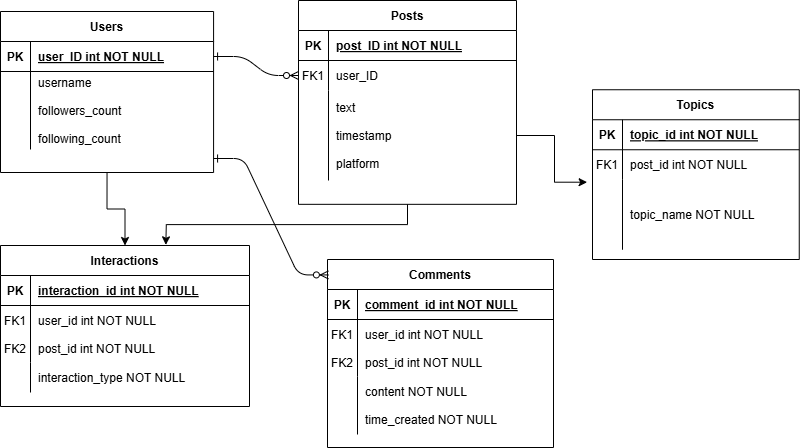

The diagram above was exported from draw.io. Its source (the exported page's mxGraphModel, read from the mxfile embedded in the PNG):
<mxGraphModel dx="1034" dy="454" grid="0" gridSize="10" guides="1" tooltips="1" connect="1" arrows="1" fold="1" page="1" pageScale="1" pageWidth="850" pageHeight="1100" math="0" shadow="0" extFonts="Permanent Marker^https://fonts.googleapis.com/css?family=Permanent+Marker">
  <root>
    <mxCell id="0" />
    <mxCell id="1" parent="0" />
    <mxCell id="C-vyLk0tnHw3VtMMgP7b-1" value="" style="edgeStyle=entityRelationEdgeStyle;endArrow=ERzeroToMany;startArrow=ERone;endFill=1;startFill=0;" parent="1" source="C-vyLk0tnHw3VtMMgP7b-24" target="C-vyLk0tnHw3VtMMgP7b-6" edge="1">
      <mxGeometry width="100" height="100" relative="1" as="geometry">
        <mxPoint x="340" y="720" as="sourcePoint" />
        <mxPoint x="440" y="620" as="targetPoint" />
      </mxGeometry>
    </mxCell>
    <mxCell id="FMjx4LNlfwiqR6FdDuLs-10" style="edgeStyle=orthogonalEdgeStyle;rounded=0;orthogonalLoop=1;jettySize=auto;html=1;exitX=0.5;exitY=1;exitDx=0;exitDy=0;" parent="1" source="C-vyLk0tnHw3VtMMgP7b-2" edge="1">
      <mxGeometry relative="1" as="geometry">
        <mxPoint x="183.3333740234375" y="313.3333435058594" as="targetPoint" />
      </mxGeometry>
    </mxCell>
    <mxCell id="C-vyLk0tnHw3VtMMgP7b-2" value="Posts" style="shape=table;startSize=30;container=1;collapsible=1;childLayout=tableLayout;fixedRows=1;rowLines=0;fontStyle=1;align=center;resizeLast=1;" parent="1" vertex="1">
      <mxGeometry x="316" y="69" width="218" height="203.83" as="geometry" />
    </mxCell>
    <mxCell id="C-vyLk0tnHw3VtMMgP7b-3" value="" style="shape=partialRectangle;collapsible=0;dropTarget=0;pointerEvents=0;fillColor=none;points=[[0,0.5],[1,0.5]];portConstraint=eastwest;top=0;left=0;right=0;bottom=1;" parent="C-vyLk0tnHw3VtMMgP7b-2" vertex="1">
      <mxGeometry y="30" width="218" height="30" as="geometry" />
    </mxCell>
    <mxCell id="C-vyLk0tnHw3VtMMgP7b-4" value="PK" style="shape=partialRectangle;overflow=hidden;connectable=0;fillColor=none;top=0;left=0;bottom=0;right=0;fontStyle=1;" parent="C-vyLk0tnHw3VtMMgP7b-3" vertex="1">
      <mxGeometry width="30" height="30" as="geometry">
        <mxRectangle width="30" height="30" as="alternateBounds" />
      </mxGeometry>
    </mxCell>
    <mxCell id="C-vyLk0tnHw3VtMMgP7b-5" value="post_ID int NOT NULL" style="shape=partialRectangle;overflow=hidden;connectable=0;fillColor=none;top=0;left=0;bottom=0;right=0;align=left;spacingLeft=6;fontStyle=5;" parent="C-vyLk0tnHw3VtMMgP7b-3" vertex="1">
      <mxGeometry x="30" width="188" height="30" as="geometry">
        <mxRectangle width="188" height="30" as="alternateBounds" />
      </mxGeometry>
    </mxCell>
    <mxCell id="C-vyLk0tnHw3VtMMgP7b-6" value="" style="shape=partialRectangle;collapsible=0;dropTarget=0;pointerEvents=0;fillColor=none;points=[[0,0.5],[1,0.5]];portConstraint=eastwest;top=0;left=0;right=0;bottom=0;" parent="C-vyLk0tnHw3VtMMgP7b-2" vertex="1">
      <mxGeometry y="60" width="218" height="30" as="geometry" />
    </mxCell>
    <mxCell id="C-vyLk0tnHw3VtMMgP7b-7" value="FK1" style="shape=partialRectangle;overflow=hidden;connectable=0;fillColor=none;top=0;left=0;bottom=0;right=0;" parent="C-vyLk0tnHw3VtMMgP7b-6" vertex="1">
      <mxGeometry width="30" height="30" as="geometry">
        <mxRectangle width="30" height="30" as="alternateBounds" />
      </mxGeometry>
    </mxCell>
    <mxCell id="C-vyLk0tnHw3VtMMgP7b-8" value="user_ID" style="shape=partialRectangle;overflow=hidden;connectable=0;fillColor=none;top=0;left=0;bottom=0;right=0;align=left;spacingLeft=6;" parent="C-vyLk0tnHw3VtMMgP7b-6" vertex="1">
      <mxGeometry x="30" width="188" height="30" as="geometry">
        <mxRectangle width="188" height="30" as="alternateBounds" />
      </mxGeometry>
    </mxCell>
    <mxCell id="C-vyLk0tnHw3VtMMgP7b-9" value="" style="shape=partialRectangle;collapsible=0;dropTarget=0;pointerEvents=0;fillColor=none;points=[[0,0.5],[1,0.5]];portConstraint=eastwest;top=0;left=0;right=0;bottom=0;" parent="C-vyLk0tnHw3VtMMgP7b-2" vertex="1">
      <mxGeometry y="90" width="218" height="90" as="geometry" />
    </mxCell>
    <mxCell id="C-vyLk0tnHw3VtMMgP7b-10" value="" style="shape=partialRectangle;overflow=hidden;connectable=0;fillColor=none;top=0;left=0;bottom=0;right=0;" parent="C-vyLk0tnHw3VtMMgP7b-9" vertex="1">
      <mxGeometry width="30" height="90" as="geometry">
        <mxRectangle width="30" height="90" as="alternateBounds" />
      </mxGeometry>
    </mxCell>
    <mxCell id="C-vyLk0tnHw3VtMMgP7b-11" value="text&#10;&#10;timestamp&#10;&#10;platform" style="shape=partialRectangle;overflow=hidden;connectable=0;fillColor=none;top=0;left=0;bottom=0;right=0;align=left;spacingLeft=6;" parent="C-vyLk0tnHw3VtMMgP7b-9" vertex="1">
      <mxGeometry x="30" width="188" height="90" as="geometry">
        <mxRectangle width="188" height="90" as="alternateBounds" />
      </mxGeometry>
    </mxCell>
    <mxCell id="FMjx4LNlfwiqR6FdDuLs-9" style="edgeStyle=orthogonalEdgeStyle;rounded=0;orthogonalLoop=1;jettySize=auto;html=1;exitX=0.5;exitY=1;exitDx=0;exitDy=0;entryX=0.5;entryY=0;entryDx=0;entryDy=0;" parent="1" source="C-vyLk0tnHw3VtMMgP7b-23" target="_IzACn4T3YKYMYbFV0ze-27" edge="1">
      <mxGeometry relative="1" as="geometry" />
    </mxCell>
    <mxCell id="C-vyLk0tnHw3VtMMgP7b-23" value="Users" style="shape=table;startSize=30;container=1;collapsible=1;childLayout=tableLayout;fixedRows=1;rowLines=0;fontStyle=1;align=center;resizeLast=1;" parent="1" vertex="1">
      <mxGeometry x="18" y="80" width="213.0833740234375" height="161" as="geometry" />
    </mxCell>
    <mxCell id="C-vyLk0tnHw3VtMMgP7b-24" value="" style="shape=partialRectangle;collapsible=0;dropTarget=0;pointerEvents=0;fillColor=none;points=[[0,0.5],[1,0.5]];portConstraint=eastwest;top=0;left=0;right=0;bottom=1;" parent="C-vyLk0tnHw3VtMMgP7b-23" vertex="1">
      <mxGeometry y="30" width="213.0833740234375" height="30" as="geometry" />
    </mxCell>
    <mxCell id="C-vyLk0tnHw3VtMMgP7b-25" value="PK" style="shape=partialRectangle;overflow=hidden;connectable=0;fillColor=none;top=0;left=0;bottom=0;right=0;fontStyle=1;" parent="C-vyLk0tnHw3VtMMgP7b-24" vertex="1">
      <mxGeometry width="30" height="30" as="geometry">
        <mxRectangle width="30" height="30" as="alternateBounds" />
      </mxGeometry>
    </mxCell>
    <mxCell id="C-vyLk0tnHw3VtMMgP7b-26" value="user_ID int NOT NULL" style="shape=partialRectangle;overflow=hidden;connectable=0;fillColor=none;top=0;left=0;bottom=0;right=0;align=left;spacingLeft=6;fontStyle=5;" parent="C-vyLk0tnHw3VtMMgP7b-24" vertex="1">
      <mxGeometry x="30" width="183.0833740234375" height="30" as="geometry">
        <mxRectangle width="183.0833740234375" height="30" as="alternateBounds" />
      </mxGeometry>
    </mxCell>
    <mxCell id="C-vyLk0tnHw3VtMMgP7b-27" value="" style="shape=partialRectangle;collapsible=0;dropTarget=0;pointerEvents=0;fillColor=none;points=[[0,0.5],[1,0.5]];portConstraint=eastwest;top=0;left=0;right=0;bottom=0;" parent="C-vyLk0tnHw3VtMMgP7b-23" vertex="1">
      <mxGeometry y="60" width="213.0833740234375" height="78" as="geometry" />
    </mxCell>
    <mxCell id="C-vyLk0tnHw3VtMMgP7b-28" value="" style="shape=partialRectangle;overflow=hidden;connectable=0;fillColor=none;top=0;left=0;bottom=0;right=0;" parent="C-vyLk0tnHw3VtMMgP7b-27" vertex="1">
      <mxGeometry width="30" height="78" as="geometry">
        <mxRectangle width="30" height="78" as="alternateBounds" />
      </mxGeometry>
    </mxCell>
    <mxCell id="C-vyLk0tnHw3VtMMgP7b-29" value="username&#10;&#10;followers_count&#10;&#10;following_count" style="shape=partialRectangle;overflow=hidden;connectable=0;fillColor=none;top=0;left=0;bottom=0;right=0;align=left;spacingLeft=6;" parent="C-vyLk0tnHw3VtMMgP7b-27" vertex="1">
      <mxGeometry x="30" width="183.0833740234375" height="78" as="geometry">
        <mxRectangle width="183.0833740234375" height="78" as="alternateBounds" />
      </mxGeometry>
    </mxCell>
    <mxCell id="_IzACn4T3YKYMYbFV0ze-7" value="Topics" style="shape=table;startSize=30;container=1;collapsible=1;childLayout=tableLayout;fixedRows=1;rowLines=0;fontStyle=1;align=center;resizeLast=1;" parent="1" vertex="1">
      <mxGeometry x="610" y="158.25" width="206.75006103515625" height="169.75" as="geometry" />
    </mxCell>
    <mxCell id="_IzACn4T3YKYMYbFV0ze-8" value="" style="shape=partialRectangle;collapsible=0;dropTarget=0;pointerEvents=0;fillColor=none;points=[[0,0.5],[1,0.5]];portConstraint=eastwest;top=0;left=0;right=0;bottom=1;" parent="_IzACn4T3YKYMYbFV0ze-7" vertex="1">
      <mxGeometry y="30" width="206.75006103515625" height="30" as="geometry" />
    </mxCell>
    <mxCell id="_IzACn4T3YKYMYbFV0ze-9" value="PK" style="shape=partialRectangle;overflow=hidden;connectable=0;fillColor=none;top=0;left=0;bottom=0;right=0;fontStyle=1;" parent="_IzACn4T3YKYMYbFV0ze-8" vertex="1">
      <mxGeometry width="30" height="30" as="geometry">
        <mxRectangle width="30" height="30" as="alternateBounds" />
      </mxGeometry>
    </mxCell>
    <mxCell id="_IzACn4T3YKYMYbFV0ze-10" value="topic_id int NOT NULL " style="shape=partialRectangle;overflow=hidden;connectable=0;fillColor=none;top=0;left=0;bottom=0;right=0;align=left;spacingLeft=6;fontStyle=5;" parent="_IzACn4T3YKYMYbFV0ze-8" vertex="1">
      <mxGeometry x="30" width="176.75006103515625" height="30" as="geometry">
        <mxRectangle width="176.75006103515625" height="30" as="alternateBounds" />
      </mxGeometry>
    </mxCell>
    <mxCell id="_IzACn4T3YKYMYbFV0ze-11" value="" style="shape=partialRectangle;collapsible=0;dropTarget=0;pointerEvents=0;fillColor=none;points=[[0,0.5],[1,0.5]];portConstraint=eastwest;top=0;left=0;right=0;bottom=0;" parent="_IzACn4T3YKYMYbFV0ze-7" vertex="1">
      <mxGeometry y="60" width="206.75006103515625" height="30" as="geometry" />
    </mxCell>
    <mxCell id="_IzACn4T3YKYMYbFV0ze-12" value="FK1" style="shape=partialRectangle;overflow=hidden;connectable=0;fillColor=none;top=0;left=0;bottom=0;right=0;" parent="_IzACn4T3YKYMYbFV0ze-11" vertex="1">
      <mxGeometry width="30" height="30" as="geometry">
        <mxRectangle width="30" height="30" as="alternateBounds" />
      </mxGeometry>
    </mxCell>
    <mxCell id="_IzACn4T3YKYMYbFV0ze-13" value="post_id int NOT NULL" style="shape=partialRectangle;overflow=hidden;connectable=0;fillColor=none;top=0;left=0;bottom=0;right=0;align=left;spacingLeft=6;" parent="_IzACn4T3YKYMYbFV0ze-11" vertex="1">
      <mxGeometry x="30" width="176.75006103515625" height="30" as="geometry">
        <mxRectangle width="176.75006103515625" height="30" as="alternateBounds" />
      </mxGeometry>
    </mxCell>
    <mxCell id="_IzACn4T3YKYMYbFV0ze-14" value="" style="shape=partialRectangle;collapsible=0;dropTarget=0;pointerEvents=0;fillColor=none;points=[[0,0.5],[1,0.5]];portConstraint=eastwest;top=0;left=0;right=0;bottom=0;" parent="_IzACn4T3YKYMYbFV0ze-7" vertex="1">
      <mxGeometry y="90" width="206.75006103515625" height="70" as="geometry" />
    </mxCell>
    <mxCell id="_IzACn4T3YKYMYbFV0ze-15" value="" style="shape=partialRectangle;overflow=hidden;connectable=0;fillColor=none;top=0;left=0;bottom=0;right=0;" parent="_IzACn4T3YKYMYbFV0ze-14" vertex="1">
      <mxGeometry width="30" height="70" as="geometry">
        <mxRectangle width="30" height="70" as="alternateBounds" />
      </mxGeometry>
    </mxCell>
    <mxCell id="_IzACn4T3YKYMYbFV0ze-16" value="topic_name NOT NULL" style="shape=partialRectangle;overflow=hidden;connectable=0;fillColor=none;top=0;left=0;bottom=0;right=0;align=left;spacingLeft=6;" parent="_IzACn4T3YKYMYbFV0ze-14" vertex="1">
      <mxGeometry x="30" width="176.75006103515625" height="70" as="geometry">
        <mxRectangle width="176.75006103515625" height="70" as="alternateBounds" />
      </mxGeometry>
    </mxCell>
    <mxCell id="_IzACn4T3YKYMYbFV0ze-27" value="Interactions" style="shape=table;startSize=30;container=1;collapsible=1;childLayout=tableLayout;fixedRows=1;rowLines=0;fontStyle=1;align=center;resizeLast=1;" parent="1" vertex="1">
      <mxGeometry x="18" y="314" width="249" height="161" as="geometry" />
    </mxCell>
    <mxCell id="_IzACn4T3YKYMYbFV0ze-28" value="" style="shape=partialRectangle;collapsible=0;dropTarget=0;pointerEvents=0;fillColor=none;points=[[0,0.5],[1,0.5]];portConstraint=eastwest;top=0;left=0;right=0;bottom=1;" parent="_IzACn4T3YKYMYbFV0ze-27" vertex="1">
      <mxGeometry y="30" width="249" height="30" as="geometry" />
    </mxCell>
    <mxCell id="_IzACn4T3YKYMYbFV0ze-29" value="PK" style="shape=partialRectangle;overflow=hidden;connectable=0;fillColor=none;top=0;left=0;bottom=0;right=0;fontStyle=1;" parent="_IzACn4T3YKYMYbFV0ze-28" vertex="1">
      <mxGeometry width="30" height="30" as="geometry">
        <mxRectangle width="30" height="30" as="alternateBounds" />
      </mxGeometry>
    </mxCell>
    <mxCell id="_IzACn4T3YKYMYbFV0ze-30" value="interaction_id int NOT NULL " style="shape=partialRectangle;overflow=hidden;connectable=0;fillColor=none;top=0;left=0;bottom=0;right=0;align=left;spacingLeft=6;fontStyle=5;" parent="_IzACn4T3YKYMYbFV0ze-28" vertex="1">
      <mxGeometry x="30" width="219" height="30" as="geometry">
        <mxRectangle width="219" height="30" as="alternateBounds" />
      </mxGeometry>
    </mxCell>
    <mxCell id="_IzACn4T3YKYMYbFV0ze-31" value="" style="shape=partialRectangle;collapsible=0;dropTarget=0;pointerEvents=0;fillColor=none;points=[[0,0.5],[1,0.5]];portConstraint=eastwest;top=0;left=0;right=0;bottom=0;" parent="_IzACn4T3YKYMYbFV0ze-27" vertex="1">
      <mxGeometry y="60" width="249" height="57" as="geometry" />
    </mxCell>
    <mxCell id="_IzACn4T3YKYMYbFV0ze-32" value="FK1&#10;&#10;FK2" style="shape=partialRectangle;overflow=hidden;connectable=0;fillColor=none;top=0;left=0;bottom=0;right=0;" parent="_IzACn4T3YKYMYbFV0ze-31" vertex="1">
      <mxGeometry width="30" height="57" as="geometry">
        <mxRectangle width="30" height="57" as="alternateBounds" />
      </mxGeometry>
    </mxCell>
    <mxCell id="_IzACn4T3YKYMYbFV0ze-33" value="user_id int NOT NULL&#10;&#10;post_id int NOT NULL" style="shape=partialRectangle;overflow=hidden;connectable=0;fillColor=none;top=0;left=0;bottom=0;right=0;align=left;spacingLeft=6;" parent="_IzACn4T3YKYMYbFV0ze-31" vertex="1">
      <mxGeometry x="30" width="219" height="57" as="geometry">
        <mxRectangle width="219" height="57" as="alternateBounds" />
      </mxGeometry>
    </mxCell>
    <mxCell id="_IzACn4T3YKYMYbFV0ze-34" value="" style="shape=partialRectangle;collapsible=0;dropTarget=0;pointerEvents=0;fillColor=none;points=[[0,0.5],[1,0.5]];portConstraint=eastwest;top=0;left=0;right=0;bottom=0;" parent="_IzACn4T3YKYMYbFV0ze-27" vertex="1">
      <mxGeometry y="117" width="249" height="30" as="geometry" />
    </mxCell>
    <mxCell id="_IzACn4T3YKYMYbFV0ze-35" value="" style="shape=partialRectangle;overflow=hidden;connectable=0;fillColor=none;top=0;left=0;bottom=0;right=0;" parent="_IzACn4T3YKYMYbFV0ze-34" vertex="1">
      <mxGeometry width="30" height="30" as="geometry">
        <mxRectangle width="30" height="30" as="alternateBounds" />
      </mxGeometry>
    </mxCell>
    <mxCell id="_IzACn4T3YKYMYbFV0ze-36" value="interaction_type NOT NULL" style="shape=partialRectangle;overflow=hidden;connectable=0;fillColor=none;top=0;left=0;bottom=0;right=0;align=left;spacingLeft=6;" parent="_IzACn4T3YKYMYbFV0ze-34" vertex="1">
      <mxGeometry x="30" width="219" height="30" as="geometry">
        <mxRectangle width="219" height="30" as="alternateBounds" />
      </mxGeometry>
    </mxCell>
    <mxCell id="_IzACn4T3YKYMYbFV0ze-40" value="Comments" style="shape=table;startSize=30;container=1;collapsible=1;childLayout=tableLayout;fixedRows=1;rowLines=0;fontStyle=1;align=center;resizeLast=1;" parent="1" vertex="1">
      <mxGeometry x="345" y="328" width="226" height="188" as="geometry" />
    </mxCell>
    <mxCell id="_IzACn4T3YKYMYbFV0ze-41" value="" style="shape=partialRectangle;collapsible=0;dropTarget=0;pointerEvents=0;fillColor=none;points=[[0,0.5],[1,0.5]];portConstraint=eastwest;top=0;left=0;right=0;bottom=1;" parent="_IzACn4T3YKYMYbFV0ze-40" vertex="1">
      <mxGeometry y="30" width="226" height="30" as="geometry" />
    </mxCell>
    <mxCell id="_IzACn4T3YKYMYbFV0ze-42" value="PK" style="shape=partialRectangle;overflow=hidden;connectable=0;fillColor=none;top=0;left=0;bottom=0;right=0;fontStyle=1;" parent="_IzACn4T3YKYMYbFV0ze-41" vertex="1">
      <mxGeometry width="30" height="30" as="geometry">
        <mxRectangle width="30" height="30" as="alternateBounds" />
      </mxGeometry>
    </mxCell>
    <mxCell id="_IzACn4T3YKYMYbFV0ze-43" value="comment_id int NOT NULL " style="shape=partialRectangle;overflow=hidden;connectable=0;fillColor=none;top=0;left=0;bottom=0;right=0;align=left;spacingLeft=6;fontStyle=5;" parent="_IzACn4T3YKYMYbFV0ze-41" vertex="1">
      <mxGeometry x="30" width="196" height="30" as="geometry">
        <mxRectangle width="196" height="30" as="alternateBounds" />
      </mxGeometry>
    </mxCell>
    <mxCell id="_IzACn4T3YKYMYbFV0ze-44" value="" style="shape=partialRectangle;collapsible=0;dropTarget=0;pointerEvents=0;fillColor=none;points=[[0,0.5],[1,0.5]];portConstraint=eastwest;top=0;left=0;right=0;bottom=0;" parent="_IzACn4T3YKYMYbFV0ze-40" vertex="1">
      <mxGeometry y="60" width="226" height="57" as="geometry" />
    </mxCell>
    <mxCell id="_IzACn4T3YKYMYbFV0ze-45" value="FK1&#10;&#10;FK2" style="shape=partialRectangle;overflow=hidden;connectable=0;fillColor=none;top=0;left=0;bottom=0;right=0;" parent="_IzACn4T3YKYMYbFV0ze-44" vertex="1">
      <mxGeometry width="30" height="57" as="geometry">
        <mxRectangle width="30" height="57" as="alternateBounds" />
      </mxGeometry>
    </mxCell>
    <mxCell id="_IzACn4T3YKYMYbFV0ze-46" value="user_id int NOT NULL&#10;&#10;post_id int NOT NULL" style="shape=partialRectangle;overflow=hidden;connectable=0;fillColor=none;top=0;left=0;bottom=0;right=0;align=left;spacingLeft=6;" parent="_IzACn4T3YKYMYbFV0ze-44" vertex="1">
      <mxGeometry x="30" width="196" height="57" as="geometry">
        <mxRectangle width="196" height="57" as="alternateBounds" />
      </mxGeometry>
    </mxCell>
    <mxCell id="_IzACn4T3YKYMYbFV0ze-47" value="" style="shape=partialRectangle;collapsible=0;dropTarget=0;pointerEvents=0;fillColor=none;points=[[0,0.5],[1,0.5]];portConstraint=eastwest;top=0;left=0;right=0;bottom=0;" parent="_IzACn4T3YKYMYbFV0ze-40" vertex="1">
      <mxGeometry y="117" width="226" height="58" as="geometry" />
    </mxCell>
    <mxCell id="_IzACn4T3YKYMYbFV0ze-48" value="" style="shape=partialRectangle;overflow=hidden;connectable=0;fillColor=none;top=0;left=0;bottom=0;right=0;" parent="_IzACn4T3YKYMYbFV0ze-47" vertex="1">
      <mxGeometry width="30" height="58" as="geometry">
        <mxRectangle width="30" height="58" as="alternateBounds" />
      </mxGeometry>
    </mxCell>
    <mxCell id="_IzACn4T3YKYMYbFV0ze-49" value="content NOT NULL&#10;&#10;time_created NOT NULL" style="shape=partialRectangle;overflow=hidden;connectable=0;fillColor=none;top=0;left=0;bottom=0;right=0;align=left;spacingLeft=6;" parent="_IzACn4T3YKYMYbFV0ze-47" vertex="1">
      <mxGeometry x="30" width="196" height="58" as="geometry">
        <mxRectangle width="196" height="58" as="alternateBounds" />
      </mxGeometry>
    </mxCell>
    <mxCell id="FMjx4LNlfwiqR6FdDuLs-6" style="edgeStyle=orthogonalEdgeStyle;rounded=0;orthogonalLoop=1;jettySize=auto;html=1;exitX=1;exitY=0.5;exitDx=0;exitDy=0;entryX=-0.026;entryY=0.035;entryDx=0;entryDy=0;entryPerimeter=0;" parent="1" source="C-vyLk0tnHw3VtMMgP7b-9" target="_IzACn4T3YKYMYbFV0ze-14" edge="1">
      <mxGeometry relative="1" as="geometry" />
    </mxCell>
    <mxCell id="FMjx4LNlfwiqR6FdDuLs-7" value="" style="edgeStyle=entityRelationEdgeStyle;endArrow=ERzeroToMany;startArrow=ERone;endFill=1;startFill=0;exitX=0.5;exitY=1;exitDx=0;exitDy=0;entryX=0.004;entryY=0.082;entryDx=0;entryDy=0;entryPerimeter=0;" parent="1" target="_IzACn4T3YKYMYbFV0ze-40" edge="1">
      <mxGeometry width="100" height="100" relative="1" as="geometry">
        <mxPoint x="231.08168701171877" y="227" as="sourcePoint" />
        <mxPoint x="271.2010000000001" y="300.644" as="targetPoint" />
      </mxGeometry>
    </mxCell>
  </root>
</mxGraphModel>